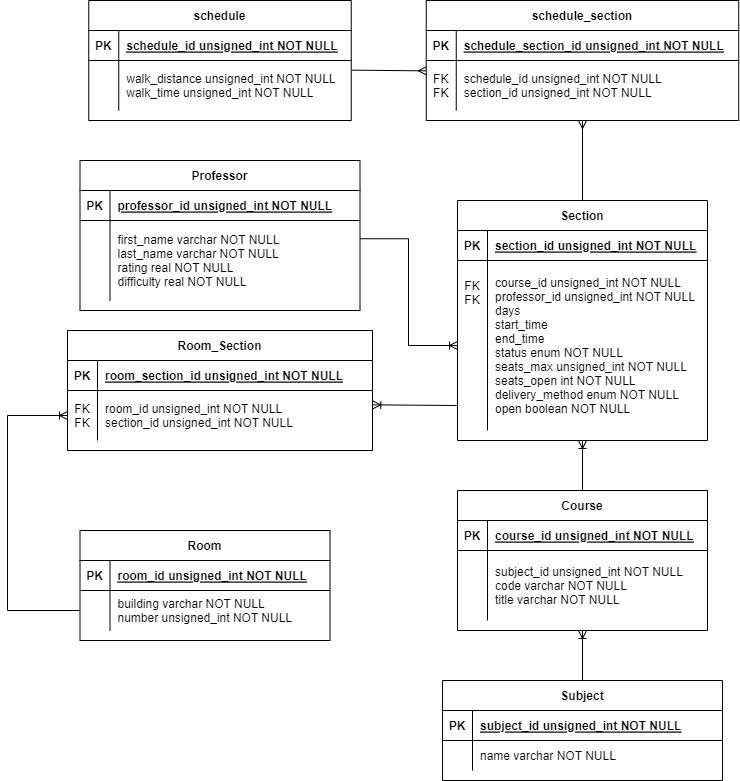

The diagram above was exported from draw.io. Its source (the exported page's mxGraphModel, read from the mxfile embedded in the PNG):
<mxGraphModel dx="1956" dy="702" grid="1" gridSize="10" guides="1" tooltips="1" connect="1" arrows="1" fold="1" page="1" pageScale="1" pageWidth="850" pageHeight="1100" math="0" shadow="0" extFonts="Permanent Marker^https://fonts.googleapis.com/css?family=Permanent+Marker">
  <root>
    <mxCell id="0" />
    <mxCell id="1" parent="0" />
    <mxCell id="C-vyLk0tnHw3VtMMgP7b-23" value="Professor" style="shape=table;startSize=30;container=1;collapsible=1;childLayout=tableLayout;fixedRows=1;rowLines=0;fontStyle=1;align=center;resizeLast=1;" parent="1" vertex="1">
      <mxGeometry x="72.5" y="510" width="280" height="150" as="geometry" />
    </mxCell>
    <mxCell id="C-vyLk0tnHw3VtMMgP7b-24" value="" style="shape=partialRectangle;collapsible=0;dropTarget=0;pointerEvents=0;fillColor=none;points=[[0,0.5],[1,0.5]];portConstraint=eastwest;top=0;left=0;right=0;bottom=1;" parent="C-vyLk0tnHw3VtMMgP7b-23" vertex="1">
      <mxGeometry y="30" width="280" height="30" as="geometry" />
    </mxCell>
    <mxCell id="C-vyLk0tnHw3VtMMgP7b-25" value="PK" style="shape=partialRectangle;overflow=hidden;connectable=0;fillColor=none;top=0;left=0;bottom=0;right=0;fontStyle=1;" parent="C-vyLk0tnHw3VtMMgP7b-24" vertex="1">
      <mxGeometry width="30" height="30" as="geometry">
        <mxRectangle width="30" height="30" as="alternateBounds" />
      </mxGeometry>
    </mxCell>
    <mxCell id="C-vyLk0tnHw3VtMMgP7b-26" value="professor_id unsigned_int NOT NULL" style="shape=partialRectangle;overflow=hidden;connectable=0;fillColor=none;top=0;left=0;bottom=0;right=0;align=left;spacingLeft=6;fontStyle=5;" parent="C-vyLk0tnHw3VtMMgP7b-24" vertex="1">
      <mxGeometry x="30" width="250" height="30" as="geometry">
        <mxRectangle width="250" height="30" as="alternateBounds" />
      </mxGeometry>
    </mxCell>
    <mxCell id="C-vyLk0tnHw3VtMMgP7b-27" value="" style="shape=partialRectangle;collapsible=0;dropTarget=0;pointerEvents=0;fillColor=none;points=[[0,0.5],[1,0.5]];portConstraint=eastwest;top=0;left=0;right=0;bottom=0;" parent="C-vyLk0tnHw3VtMMgP7b-23" vertex="1">
      <mxGeometry y="60" width="280" height="80" as="geometry" />
    </mxCell>
    <mxCell id="C-vyLk0tnHw3VtMMgP7b-28" value="" style="shape=partialRectangle;overflow=hidden;connectable=0;fillColor=none;top=0;left=0;bottom=0;right=0;" parent="C-vyLk0tnHw3VtMMgP7b-27" vertex="1">
      <mxGeometry width="30" height="80" as="geometry">
        <mxRectangle width="30" height="80" as="alternateBounds" />
      </mxGeometry>
    </mxCell>
    <mxCell id="C-vyLk0tnHw3VtMMgP7b-29" value="first_name varchar NOT NULL&#10;last_name varchar NOT NULL&#10;rating real NOT NULL&#10;difficulty real NOT NULL" style="shape=partialRectangle;overflow=hidden;connectable=0;fillColor=none;top=0;left=0;bottom=0;right=0;align=left;spacingLeft=6;" parent="C-vyLk0tnHw3VtMMgP7b-27" vertex="1">
      <mxGeometry x="30" width="250" height="80" as="geometry">
        <mxRectangle width="250" height="80" as="alternateBounds" />
      </mxGeometry>
    </mxCell>
    <mxCell id="NPx7Zmnm1H-XbW_qRkU_-11" value="Section" style="shape=table;startSize=30;container=1;collapsible=1;childLayout=tableLayout;fixedRows=1;rowLines=0;fontStyle=1;align=center;resizeLast=1;" parent="1" vertex="1">
      <mxGeometry x="450" y="550" width="250" height="240" as="geometry" />
    </mxCell>
    <mxCell id="NPx7Zmnm1H-XbW_qRkU_-12" value="" style="shape=partialRectangle;collapsible=0;dropTarget=0;pointerEvents=0;fillColor=none;points=[[0,0.5],[1,0.5]];portConstraint=eastwest;top=0;left=0;right=0;bottom=1;" parent="NPx7Zmnm1H-XbW_qRkU_-11" vertex="1">
      <mxGeometry y="30" width="250" height="30" as="geometry" />
    </mxCell>
    <mxCell id="NPx7Zmnm1H-XbW_qRkU_-13" value="PK" style="shape=partialRectangle;overflow=hidden;connectable=0;fillColor=none;top=0;left=0;bottom=0;right=0;fontStyle=1;" parent="NPx7Zmnm1H-XbW_qRkU_-12" vertex="1">
      <mxGeometry width="30" height="30" as="geometry">
        <mxRectangle width="30" height="30" as="alternateBounds" />
      </mxGeometry>
    </mxCell>
    <mxCell id="NPx7Zmnm1H-XbW_qRkU_-14" value="section_id unsigned_int NOT NULL" style="shape=partialRectangle;overflow=hidden;connectable=0;fillColor=none;top=0;left=0;bottom=0;right=0;align=left;spacingLeft=6;fontStyle=5;" parent="NPx7Zmnm1H-XbW_qRkU_-12" vertex="1">
      <mxGeometry x="30" width="220" height="30" as="geometry">
        <mxRectangle width="220" height="30" as="alternateBounds" />
      </mxGeometry>
    </mxCell>
    <mxCell id="NPx7Zmnm1H-XbW_qRkU_-15" value="" style="shape=partialRectangle;collapsible=0;dropTarget=0;pointerEvents=0;fillColor=none;points=[[0,0.5],[1,0.5]];portConstraint=eastwest;top=0;left=0;right=0;bottom=0;" parent="NPx7Zmnm1H-XbW_qRkU_-11" vertex="1">
      <mxGeometry y="60" width="250" height="170" as="geometry" />
    </mxCell>
    <mxCell id="NPx7Zmnm1H-XbW_qRkU_-16" value="FK&#10;FK&#10;&#10;&#10;&#10;&#10;&#10;&#10;" style="shape=partialRectangle;overflow=hidden;connectable=0;fillColor=none;top=0;left=0;bottom=0;right=0;spacingTop=-5;spacingBottom=4;" parent="NPx7Zmnm1H-XbW_qRkU_-15" vertex="1">
      <mxGeometry width="30" height="170" as="geometry">
        <mxRectangle width="30" height="170" as="alternateBounds" />
      </mxGeometry>
    </mxCell>
    <mxCell id="NPx7Zmnm1H-XbW_qRkU_-17" value="course_id unsigned_int NOT NULL&#10;professor_id unsigned_int NOT NULL&#10;days&#10;start_time&#10;end_time&#10;status enum NOT NULL&#10;seats_max unsigned_int NOT NULL&#10;seats_open int NOT NULL&#10;delivery_method enum NOT NULL&#10;open boolean NOT NULL" style="shape=partialRectangle;overflow=hidden;connectable=0;fillColor=none;top=0;left=0;bottom=0;right=0;align=left;spacingLeft=6;" parent="NPx7Zmnm1H-XbW_qRkU_-15" vertex="1">
      <mxGeometry x="30" width="220" height="170" as="geometry">
        <mxRectangle width="220" height="170" as="alternateBounds" />
      </mxGeometry>
    </mxCell>
    <mxCell id="NPx7Zmnm1H-XbW_qRkU_-21" value="Room" style="shape=table;startSize=30;container=1;collapsible=1;childLayout=tableLayout;fixedRows=1;rowLines=0;fontStyle=1;align=center;resizeLast=1;" parent="1" vertex="1">
      <mxGeometry x="72.5" y="880" width="250" height="110" as="geometry" />
    </mxCell>
    <mxCell id="NPx7Zmnm1H-XbW_qRkU_-22" value="" style="shape=partialRectangle;collapsible=0;dropTarget=0;pointerEvents=0;fillColor=none;points=[[0,0.5],[1,0.5]];portConstraint=eastwest;top=0;left=0;right=0;bottom=1;" parent="NPx7Zmnm1H-XbW_qRkU_-21" vertex="1">
      <mxGeometry y="30" width="250" height="30" as="geometry" />
    </mxCell>
    <mxCell id="NPx7Zmnm1H-XbW_qRkU_-23" value="PK" style="shape=partialRectangle;overflow=hidden;connectable=0;fillColor=none;top=0;left=0;bottom=0;right=0;fontStyle=1;" parent="NPx7Zmnm1H-XbW_qRkU_-22" vertex="1">
      <mxGeometry width="30" height="30" as="geometry">
        <mxRectangle width="30" height="30" as="alternateBounds" />
      </mxGeometry>
    </mxCell>
    <mxCell id="NPx7Zmnm1H-XbW_qRkU_-24" value="room_id unsigned_int NOT NULL" style="shape=partialRectangle;overflow=hidden;connectable=0;fillColor=none;top=0;left=0;bottom=0;right=0;align=left;spacingLeft=6;fontStyle=5;" parent="NPx7Zmnm1H-XbW_qRkU_-22" vertex="1">
      <mxGeometry x="30" width="220" height="30" as="geometry">
        <mxRectangle width="220" height="30" as="alternateBounds" />
      </mxGeometry>
    </mxCell>
    <mxCell id="NPx7Zmnm1H-XbW_qRkU_-25" value="" style="shape=partialRectangle;collapsible=0;dropTarget=0;pointerEvents=0;fillColor=none;points=[[0,0.5],[1,0.5]];portConstraint=eastwest;top=0;left=0;right=0;bottom=0;" parent="NPx7Zmnm1H-XbW_qRkU_-21" vertex="1">
      <mxGeometry y="60" width="250" height="40" as="geometry" />
    </mxCell>
    <mxCell id="NPx7Zmnm1H-XbW_qRkU_-26" value="" style="shape=partialRectangle;overflow=hidden;connectable=0;fillColor=none;top=0;left=0;bottom=0;right=0;" parent="NPx7Zmnm1H-XbW_qRkU_-25" vertex="1">
      <mxGeometry width="30" height="40" as="geometry">
        <mxRectangle width="30" height="40" as="alternateBounds" />
      </mxGeometry>
    </mxCell>
    <mxCell id="NPx7Zmnm1H-XbW_qRkU_-27" value="building varchar NOT NULL&#10;number unsigned_int NOT NULL" style="shape=partialRectangle;overflow=hidden;connectable=0;fillColor=none;top=0;left=0;bottom=0;right=0;align=left;spacingLeft=6;" parent="NPx7Zmnm1H-XbW_qRkU_-25" vertex="1">
      <mxGeometry x="30" width="220" height="40" as="geometry">
        <mxRectangle width="220" height="40" as="alternateBounds" />
      </mxGeometry>
    </mxCell>
    <mxCell id="NPx7Zmnm1H-XbW_qRkU_-31" value="Room_Section" style="shape=table;startSize=30;container=1;collapsible=1;childLayout=tableLayout;fixedRows=1;rowLines=0;fontStyle=1;align=center;resizeLast=1;" parent="1" vertex="1">
      <mxGeometry x="60" y="680" width="305" height="120" as="geometry" />
    </mxCell>
    <mxCell id="NPx7Zmnm1H-XbW_qRkU_-32" value="" style="shape=partialRectangle;collapsible=0;dropTarget=0;pointerEvents=0;fillColor=none;points=[[0,0.5],[1,0.5]];portConstraint=eastwest;top=0;left=0;right=0;bottom=1;" parent="NPx7Zmnm1H-XbW_qRkU_-31" vertex="1">
      <mxGeometry y="30" width="305" height="30" as="geometry" />
    </mxCell>
    <mxCell id="NPx7Zmnm1H-XbW_qRkU_-33" value="PK" style="shape=partialRectangle;overflow=hidden;connectable=0;fillColor=none;top=0;left=0;bottom=0;right=0;fontStyle=1;" parent="NPx7Zmnm1H-XbW_qRkU_-32" vertex="1">
      <mxGeometry width="30" height="30" as="geometry">
        <mxRectangle width="30" height="30" as="alternateBounds" />
      </mxGeometry>
    </mxCell>
    <mxCell id="NPx7Zmnm1H-XbW_qRkU_-34" value="room_section_id unsigned_int NOT NULL" style="shape=partialRectangle;overflow=hidden;connectable=0;fillColor=none;top=0;left=0;bottom=0;right=0;align=left;spacingLeft=6;fontStyle=5;" parent="NPx7Zmnm1H-XbW_qRkU_-32" vertex="1">
      <mxGeometry x="30" width="275" height="30" as="geometry">
        <mxRectangle width="275" height="30" as="alternateBounds" />
      </mxGeometry>
    </mxCell>
    <mxCell id="NPx7Zmnm1H-XbW_qRkU_-35" value="" style="shape=partialRectangle;collapsible=0;dropTarget=0;pointerEvents=0;fillColor=none;points=[[0,0.5],[1,0.5]];portConstraint=eastwest;top=0;left=0;right=0;bottom=0;" parent="NPx7Zmnm1H-XbW_qRkU_-31" vertex="1">
      <mxGeometry y="60" width="305" height="50" as="geometry" />
    </mxCell>
    <mxCell id="NPx7Zmnm1H-XbW_qRkU_-36" value="FK&#10;FK" style="shape=partialRectangle;overflow=hidden;connectable=0;fillColor=none;top=0;left=0;bottom=0;right=0;" parent="NPx7Zmnm1H-XbW_qRkU_-35" vertex="1">
      <mxGeometry width="30" height="50" as="geometry">
        <mxRectangle width="30" height="50" as="alternateBounds" />
      </mxGeometry>
    </mxCell>
    <mxCell id="NPx7Zmnm1H-XbW_qRkU_-37" value="room_id unsigned_int NOT NULL&#10;section_id unsigned_int NOT NULL" style="shape=partialRectangle;overflow=hidden;connectable=0;fillColor=none;top=0;left=0;bottom=0;right=0;align=left;spacingLeft=6;" parent="NPx7Zmnm1H-XbW_qRkU_-35" vertex="1">
      <mxGeometry x="30" width="275" height="50" as="geometry">
        <mxRectangle width="275" height="50" as="alternateBounds" />
      </mxGeometry>
    </mxCell>
    <mxCell id="NPx7Zmnm1H-XbW_qRkU_-41" value="" style="edgeStyle=elbowEdgeStyle;fontSize=12;html=1;endArrow=ERoneToMany;rounded=0;entryX=0;entryY=0.5;entryDx=0;entryDy=0;exitX=0;exitY=0.5;exitDx=0;exitDy=0;" parent="1" source="NPx7Zmnm1H-XbW_qRkU_-25" target="NPx7Zmnm1H-XbW_qRkU_-35" edge="1">
      <mxGeometry width="100" height="100" relative="1" as="geometry">
        <mxPoint y="955" as="sourcePoint" />
        <mxPoint x="280" y="770" as="targetPoint" />
        <Array as="points">
          <mxPoint y="860" />
        </Array>
      </mxGeometry>
    </mxCell>
    <mxCell id="NPx7Zmnm1H-XbW_qRkU_-44" value="" style="fontSize=12;html=1;endArrow=ERoneToMany;rounded=0;entryX=1.001;entryY=0.287;entryDx=0;entryDy=0;entryPerimeter=0;" parent="1" target="NPx7Zmnm1H-XbW_qRkU_-35" edge="1">
      <mxGeometry width="100" height="100" relative="1" as="geometry">
        <mxPoint x="450" y="755" as="sourcePoint" />
        <mxPoint x="370" y="755" as="targetPoint" />
      </mxGeometry>
    </mxCell>
    <mxCell id="NPx7Zmnm1H-XbW_qRkU_-45" value="Course" style="shape=table;startSize=30;container=1;collapsible=1;childLayout=tableLayout;fixedRows=1;rowLines=0;fontStyle=1;align=center;resizeLast=1;" parent="1" vertex="1">
      <mxGeometry x="450" y="840" width="250" height="140" as="geometry" />
    </mxCell>
    <mxCell id="NPx7Zmnm1H-XbW_qRkU_-46" value="" style="shape=partialRectangle;collapsible=0;dropTarget=0;pointerEvents=0;fillColor=none;points=[[0,0.5],[1,0.5]];portConstraint=eastwest;top=0;left=0;right=0;bottom=1;" parent="NPx7Zmnm1H-XbW_qRkU_-45" vertex="1">
      <mxGeometry y="30" width="250" height="30" as="geometry" />
    </mxCell>
    <mxCell id="NPx7Zmnm1H-XbW_qRkU_-47" value="PK" style="shape=partialRectangle;overflow=hidden;connectable=0;fillColor=none;top=0;left=0;bottom=0;right=0;fontStyle=1;" parent="NPx7Zmnm1H-XbW_qRkU_-46" vertex="1">
      <mxGeometry width="30" height="30" as="geometry">
        <mxRectangle width="30" height="30" as="alternateBounds" />
      </mxGeometry>
    </mxCell>
    <mxCell id="NPx7Zmnm1H-XbW_qRkU_-48" value="course_id unsigned_int NOT NULL" style="shape=partialRectangle;overflow=hidden;connectable=0;fillColor=none;top=0;left=0;bottom=0;right=0;align=left;spacingLeft=6;fontStyle=5;" parent="NPx7Zmnm1H-XbW_qRkU_-46" vertex="1">
      <mxGeometry x="30" width="220" height="30" as="geometry">
        <mxRectangle width="220" height="30" as="alternateBounds" />
      </mxGeometry>
    </mxCell>
    <mxCell id="NPx7Zmnm1H-XbW_qRkU_-49" value="" style="shape=partialRectangle;collapsible=0;dropTarget=0;pointerEvents=0;fillColor=none;points=[[0,0.5],[1,0.5]];portConstraint=eastwest;top=0;left=0;right=0;bottom=0;" parent="NPx7Zmnm1H-XbW_qRkU_-45" vertex="1">
      <mxGeometry y="60" width="250" height="70" as="geometry" />
    </mxCell>
    <mxCell id="NPx7Zmnm1H-XbW_qRkU_-50" value="" style="shape=partialRectangle;overflow=hidden;connectable=0;fillColor=none;top=0;left=0;bottom=0;right=0;" parent="NPx7Zmnm1H-XbW_qRkU_-49" vertex="1">
      <mxGeometry width="30" height="70" as="geometry">
        <mxRectangle width="30" height="70" as="alternateBounds" />
      </mxGeometry>
    </mxCell>
    <mxCell id="NPx7Zmnm1H-XbW_qRkU_-51" value="subject_id unsigned_int NOT NULL&#10;code varchar NOT NULL&#10;title varchar NOT NULL" style="shape=partialRectangle;overflow=hidden;connectable=0;fillColor=none;top=0;left=0;bottom=0;right=0;align=left;spacingLeft=6;" parent="NPx7Zmnm1H-XbW_qRkU_-49" vertex="1">
      <mxGeometry x="30" width="220" height="70" as="geometry">
        <mxRectangle width="220" height="70" as="alternateBounds" />
      </mxGeometry>
    </mxCell>
    <mxCell id="NPx7Zmnm1H-XbW_qRkU_-55" value="Subject" style="shape=table;startSize=30;container=1;collapsible=1;childLayout=tableLayout;fixedRows=1;rowLines=0;fontStyle=1;align=center;resizeLast=1;" parent="1" vertex="1">
      <mxGeometry x="435" y="1030" width="280" height="100" as="geometry" />
    </mxCell>
    <mxCell id="NPx7Zmnm1H-XbW_qRkU_-56" value="" style="shape=partialRectangle;collapsible=0;dropTarget=0;pointerEvents=0;fillColor=none;points=[[0,0.5],[1,0.5]];portConstraint=eastwest;top=0;left=0;right=0;bottom=1;" parent="NPx7Zmnm1H-XbW_qRkU_-55" vertex="1">
      <mxGeometry y="30" width="280" height="30" as="geometry" />
    </mxCell>
    <mxCell id="NPx7Zmnm1H-XbW_qRkU_-57" value="PK" style="shape=partialRectangle;overflow=hidden;connectable=0;fillColor=none;top=0;left=0;bottom=0;right=0;fontStyle=1;" parent="NPx7Zmnm1H-XbW_qRkU_-56" vertex="1">
      <mxGeometry width="30" height="30" as="geometry">
        <mxRectangle width="30" height="30" as="alternateBounds" />
      </mxGeometry>
    </mxCell>
    <mxCell id="NPx7Zmnm1H-XbW_qRkU_-58" value="subject_id unsigned_int NOT NULL" style="shape=partialRectangle;overflow=hidden;connectable=0;fillColor=none;top=0;left=0;bottom=0;right=0;align=left;spacingLeft=6;fontStyle=5;" parent="NPx7Zmnm1H-XbW_qRkU_-56" vertex="1">
      <mxGeometry x="30" width="250" height="30" as="geometry">
        <mxRectangle width="250" height="30" as="alternateBounds" />
      </mxGeometry>
    </mxCell>
    <mxCell id="NPx7Zmnm1H-XbW_qRkU_-59" value="" style="shape=partialRectangle;collapsible=0;dropTarget=0;pointerEvents=0;fillColor=none;points=[[0,0.5],[1,0.5]];portConstraint=eastwest;top=0;left=0;right=0;bottom=0;" parent="NPx7Zmnm1H-XbW_qRkU_-55" vertex="1">
      <mxGeometry y="60" width="280" height="30" as="geometry" />
    </mxCell>
    <mxCell id="NPx7Zmnm1H-XbW_qRkU_-60" value="" style="shape=partialRectangle;overflow=hidden;connectable=0;fillColor=none;top=0;left=0;bottom=0;right=0;" parent="NPx7Zmnm1H-XbW_qRkU_-59" vertex="1">
      <mxGeometry width="30" height="30" as="geometry">
        <mxRectangle width="30" height="30" as="alternateBounds" />
      </mxGeometry>
    </mxCell>
    <mxCell id="NPx7Zmnm1H-XbW_qRkU_-61" value="name varchar NOT NULL" style="shape=partialRectangle;overflow=hidden;connectable=0;fillColor=none;top=0;left=0;bottom=0;right=0;align=left;spacingLeft=6;" parent="NPx7Zmnm1H-XbW_qRkU_-59" vertex="1">
      <mxGeometry x="30" width="250" height="30" as="geometry">
        <mxRectangle width="250" height="30" as="alternateBounds" />
      </mxGeometry>
    </mxCell>
    <mxCell id="NPx7Zmnm1H-XbW_qRkU_-62" value="" style="fontSize=12;html=1;endArrow=ERoneToMany;rounded=0;entryX=0.5;entryY=1;entryDx=0;entryDy=0;exitX=0.5;exitY=0;exitDx=0;exitDy=0;" parent="1" source="NPx7Zmnm1H-XbW_qRkU_-45" target="NPx7Zmnm1H-XbW_qRkU_-11" edge="1">
      <mxGeometry width="100" height="100" relative="1" as="geometry">
        <mxPoint x="540" y="850" as="sourcePoint" />
        <mxPoint x="600" y="840" as="targetPoint" />
      </mxGeometry>
    </mxCell>
    <mxCell id="NPx7Zmnm1H-XbW_qRkU_-63" value="" style="fontSize=12;html=1;endArrow=ERoneToMany;rounded=0;exitX=0.5;exitY=0;exitDx=0;exitDy=0;entryX=0.5;entryY=1;entryDx=0;entryDy=0;" parent="1" source="NPx7Zmnm1H-XbW_qRkU_-55" target="NPx7Zmnm1H-XbW_qRkU_-45" edge="1">
      <mxGeometry width="100" height="100" relative="1" as="geometry">
        <mxPoint x="595" y="1040" as="sourcePoint" />
        <mxPoint x="510" y="1040" as="targetPoint" />
      </mxGeometry>
    </mxCell>
    <mxCell id="NPx7Zmnm1H-XbW_qRkU_-64" value="" style="fontSize=12;html=1;endArrow=ERoneToMany;rounded=0;exitX=1.001;exitY=0.228;exitDx=0;exitDy=0;exitPerimeter=0;edgeStyle=elbowEdgeStyle;" parent="1" source="C-vyLk0tnHw3VtMMgP7b-27" target="NPx7Zmnm1H-XbW_qRkU_-15" edge="1">
      <mxGeometry width="100" height="100" relative="1" as="geometry">
        <mxPoint x="380" y="590" as="sourcePoint" />
        <mxPoint x="410" y="660" as="targetPoint" />
      </mxGeometry>
    </mxCell>
    <mxCell id="iVJpfYwrGIpHhKDS0eZi-1" value="schedule" style="shape=table;startSize=30;container=1;collapsible=1;childLayout=tableLayout;fixedRows=1;rowLines=0;fontStyle=1;align=center;resizeLast=1;" parent="1" vertex="1">
      <mxGeometry x="81.25" y="350" width="262.5" height="120" as="geometry" />
    </mxCell>
    <mxCell id="iVJpfYwrGIpHhKDS0eZi-2" value="" style="shape=partialRectangle;collapsible=0;dropTarget=0;pointerEvents=0;fillColor=none;points=[[0,0.5],[1,0.5]];portConstraint=eastwest;top=0;left=0;right=0;bottom=1;" parent="iVJpfYwrGIpHhKDS0eZi-1" vertex="1">
      <mxGeometry y="30" width="262.5" height="30" as="geometry" />
    </mxCell>
    <mxCell id="iVJpfYwrGIpHhKDS0eZi-3" value="PK" style="shape=partialRectangle;overflow=hidden;connectable=0;fillColor=none;top=0;left=0;bottom=0;right=0;fontStyle=1;" parent="iVJpfYwrGIpHhKDS0eZi-2" vertex="1">
      <mxGeometry width="30" height="30" as="geometry">
        <mxRectangle width="30" height="30" as="alternateBounds" />
      </mxGeometry>
    </mxCell>
    <mxCell id="iVJpfYwrGIpHhKDS0eZi-4" value="schedule_id unsigned_int NOT NULL " style="shape=partialRectangle;overflow=hidden;connectable=0;fillColor=none;top=0;left=0;bottom=0;right=0;align=left;spacingLeft=6;fontStyle=5;" parent="iVJpfYwrGIpHhKDS0eZi-2" vertex="1">
      <mxGeometry x="30" width="232.5" height="30" as="geometry">
        <mxRectangle width="232.5" height="30" as="alternateBounds" />
      </mxGeometry>
    </mxCell>
    <mxCell id="iVJpfYwrGIpHhKDS0eZi-5" value="" style="shape=partialRectangle;collapsible=0;dropTarget=0;pointerEvents=0;fillColor=none;points=[[0,0.5],[1,0.5]];portConstraint=eastwest;top=0;left=0;right=0;bottom=0;" parent="iVJpfYwrGIpHhKDS0eZi-1" vertex="1">
      <mxGeometry y="60" width="262.5" height="50" as="geometry" />
    </mxCell>
    <mxCell id="iVJpfYwrGIpHhKDS0eZi-6" value="" style="shape=partialRectangle;overflow=hidden;connectable=0;fillColor=none;top=0;left=0;bottom=0;right=0;" parent="iVJpfYwrGIpHhKDS0eZi-5" vertex="1">
      <mxGeometry width="30" height="50" as="geometry">
        <mxRectangle width="30" height="50" as="alternateBounds" />
      </mxGeometry>
    </mxCell>
    <mxCell id="iVJpfYwrGIpHhKDS0eZi-7" value="walk_distance unsigned_int NOT NULL&#10;walk_time unsigned_int NOT NULL" style="shape=partialRectangle;overflow=hidden;connectable=0;fillColor=none;top=0;left=0;bottom=0;right=0;align=left;spacingLeft=6;" parent="iVJpfYwrGIpHhKDS0eZi-5" vertex="1">
      <mxGeometry x="30" width="232.5" height="50" as="geometry">
        <mxRectangle width="232.5" height="50" as="alternateBounds" />
      </mxGeometry>
    </mxCell>
    <mxCell id="iVJpfYwrGIpHhKDS0eZi-12" value="schedule_section" style="shape=table;startSize=30;container=1;collapsible=1;childLayout=tableLayout;fixedRows=1;rowLines=0;fontStyle=1;align=center;resizeLast=1;" parent="1" vertex="1">
      <mxGeometry x="418.75" y="350" width="312.5" height="120" as="geometry" />
    </mxCell>
    <mxCell id="iVJpfYwrGIpHhKDS0eZi-13" value="" style="shape=partialRectangle;collapsible=0;dropTarget=0;pointerEvents=0;fillColor=none;points=[[0,0.5],[1,0.5]];portConstraint=eastwest;top=0;left=0;right=0;bottom=1;" parent="iVJpfYwrGIpHhKDS0eZi-12" vertex="1">
      <mxGeometry y="30" width="312.5" height="30" as="geometry" />
    </mxCell>
    <mxCell id="iVJpfYwrGIpHhKDS0eZi-14" value="PK" style="shape=partialRectangle;overflow=hidden;connectable=0;fillColor=none;top=0;left=0;bottom=0;right=0;fontStyle=1;" parent="iVJpfYwrGIpHhKDS0eZi-13" vertex="1">
      <mxGeometry width="30" height="30" as="geometry">
        <mxRectangle width="30" height="30" as="alternateBounds" />
      </mxGeometry>
    </mxCell>
    <mxCell id="iVJpfYwrGIpHhKDS0eZi-15" value="schedule_section_id unsigned_int NOT NULL " style="shape=partialRectangle;overflow=hidden;connectable=0;fillColor=none;top=0;left=0;bottom=0;right=0;align=left;spacingLeft=6;fontStyle=5;" parent="iVJpfYwrGIpHhKDS0eZi-13" vertex="1">
      <mxGeometry x="30" width="282.5" height="30" as="geometry">
        <mxRectangle width="282.5" height="30" as="alternateBounds" />
      </mxGeometry>
    </mxCell>
    <mxCell id="iVJpfYwrGIpHhKDS0eZi-16" value="" style="shape=partialRectangle;collapsible=0;dropTarget=0;pointerEvents=0;fillColor=none;points=[[0,0.5],[1,0.5]];portConstraint=eastwest;top=0;left=0;right=0;bottom=0;" parent="iVJpfYwrGIpHhKDS0eZi-12" vertex="1">
      <mxGeometry y="60" width="312.5" height="50" as="geometry" />
    </mxCell>
    <mxCell id="iVJpfYwrGIpHhKDS0eZi-17" value="FK&#10;FK" style="shape=partialRectangle;overflow=hidden;connectable=0;fillColor=none;top=0;left=0;bottom=0;right=0;" parent="iVJpfYwrGIpHhKDS0eZi-16" vertex="1">
      <mxGeometry width="30" height="50" as="geometry">
        <mxRectangle width="30" height="50" as="alternateBounds" />
      </mxGeometry>
    </mxCell>
    <mxCell id="iVJpfYwrGIpHhKDS0eZi-18" value="schedule_id unsigned_int NOT NULL&#10;section_id unsigned_int NOT NULL" style="shape=partialRectangle;overflow=hidden;connectable=0;fillColor=none;top=0;left=0;bottom=0;right=0;align=left;spacingLeft=6;" parent="iVJpfYwrGIpHhKDS0eZi-16" vertex="1">
      <mxGeometry x="30" width="282.5" height="50" as="geometry">
        <mxRectangle width="282.5" height="50" as="alternateBounds" />
      </mxGeometry>
    </mxCell>
    <mxCell id="iVJpfYwrGIpHhKDS0eZi-19" value="" style="fontSize=12;html=1;endArrow=ERmany;rounded=0;entryX=0;entryY=0.207;entryDx=0;entryDy=0;entryPerimeter=0;exitX=1.003;exitY=0.193;exitDx=0;exitDy=0;exitPerimeter=0;" parent="1" source="iVJpfYwrGIpHhKDS0eZi-5" target="iVJpfYwrGIpHhKDS0eZi-16" edge="1">
      <mxGeometry width="100" height="100" relative="1" as="geometry">
        <mxPoint x="360" y="420" as="sourcePoint" />
        <mxPoint x="470" y="500" as="targetPoint" />
      </mxGeometry>
    </mxCell>
    <mxCell id="iVJpfYwrGIpHhKDS0eZi-20" value="" style="fontSize=12;html=1;endArrow=ERmany;rounded=0;entryX=0.5;entryY=1;entryDx=0;entryDy=0;exitX=0.5;exitY=0;exitDx=0;exitDy=0;" parent="1" source="NPx7Zmnm1H-XbW_qRkU_-11" target="iVJpfYwrGIpHhKDS0eZi-12" edge="1">
      <mxGeometry width="100" height="100" relative="1" as="geometry">
        <mxPoint x="530" y="510" as="sourcePoint" />
        <mxPoint x="604" y="510" as="targetPoint" />
      </mxGeometry>
    </mxCell>
  </root>
</mxGraphModel>